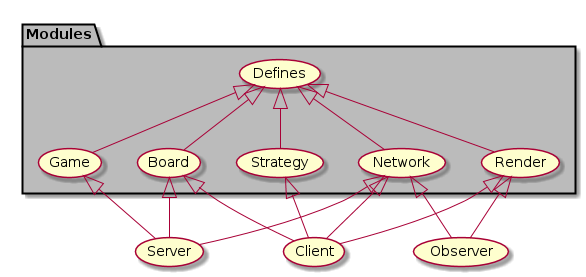

The diagram above was rendered by PlantUML. Its source (embedded in the PNG):
@startuml

package "Modules" #BBBBBB {
    (Defines) <|-- (Board) 
    (Defines) <|-- (Strategy)
    (Defines) <|-- (Render)
    (Defines) <|-- (Network)
    (Defines) <|-- (Game)
}

(Game) <|-- (Server)
(Board) <|-- (Server)
(Network) <|-- (Server)

(Board) <|-- (Client)
(Strategy) <|-- (Client)
(Render) <|-- (Client)
(Network) <|-- (Client)

(Render) <|-- (Observer)
(Network) <|-- (Observer)

@enduml